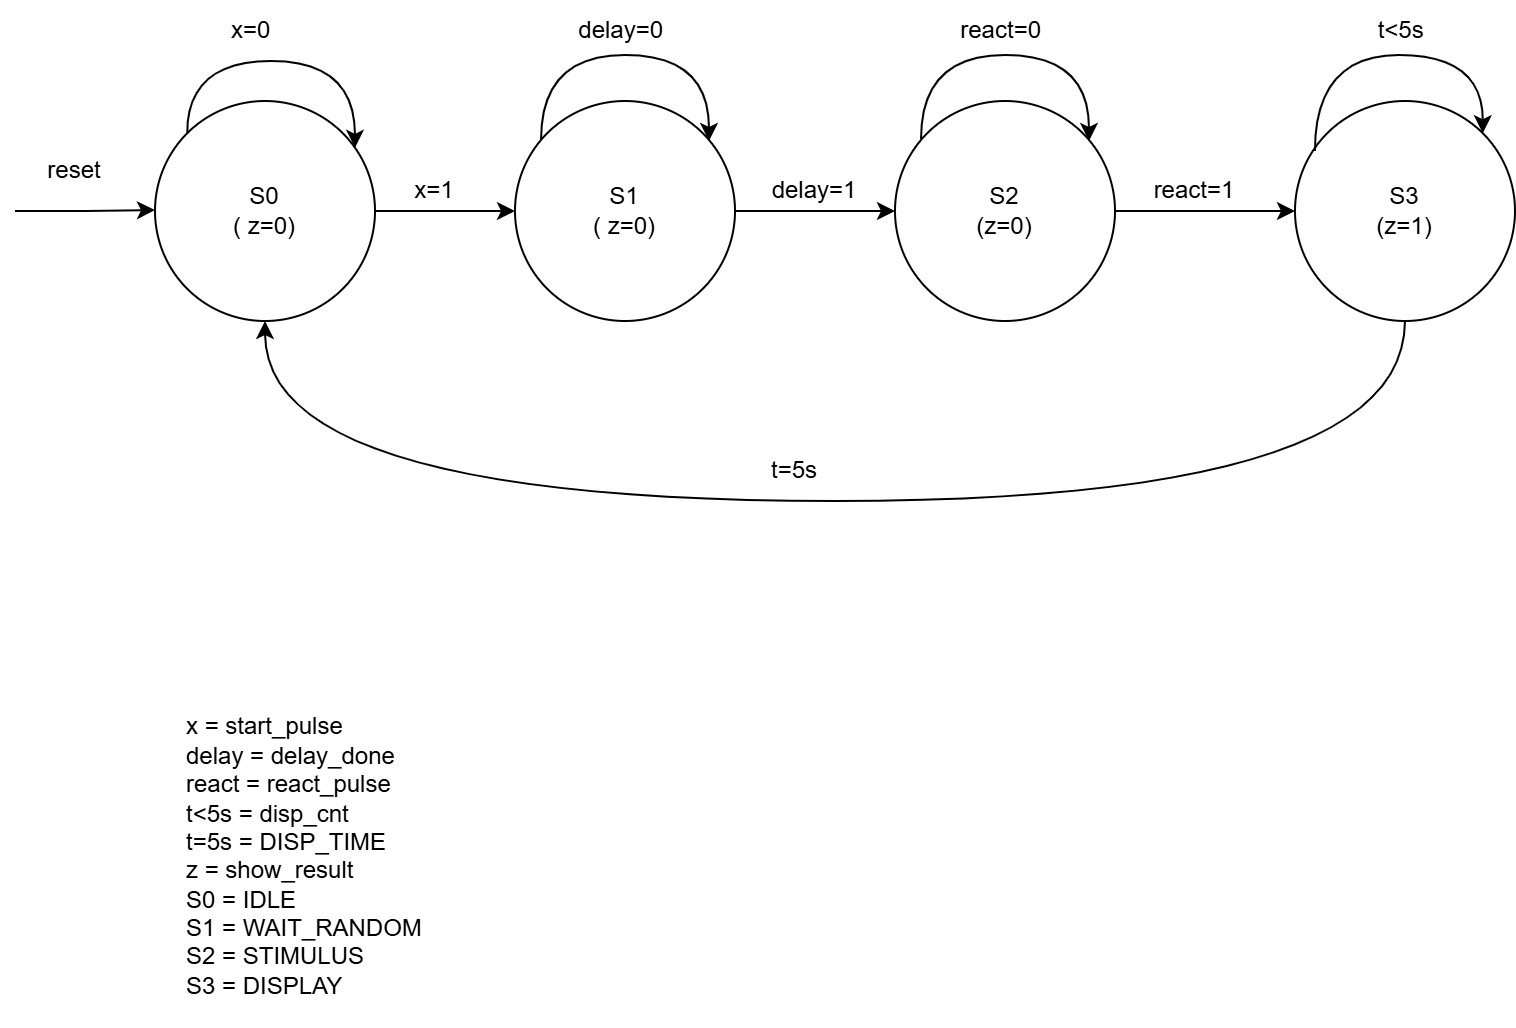

The diagram above was exported from draw.io. Its source (the exported page's mxGraphModel, read from the mxfile embedded in the PNG):
<mxGraphModel dx="872" dy="529" grid="1" gridSize="10" guides="1" tooltips="1" connect="1" arrows="1" fold="1" page="1" pageScale="1" pageWidth="827" pageHeight="1169" background="#ffffff" math="0" shadow="0">
  <root>
    <mxCell id="0" />
    <mxCell id="1" parent="0" />
    <mxCell id="gcXBCzbvvn34_GE0k6Pw-5" edge="1" parent="1" source="gcXBCzbvvn34_GE0k6Pw-1" style="edgeStyle=orthogonalEdgeStyle;rounded=0;orthogonalLoop=1;jettySize=auto;html=1;exitX=1;exitY=0.5;exitDx=0;exitDy=0;entryX=0;entryY=0.5;entryDx=0;entryDy=0;" target="gcXBCzbvvn34_GE0k6Pw-2">
      <mxGeometry relative="1" as="geometry" />
    </mxCell>
    <mxCell id="gcXBCzbvvn34_GE0k6Pw-19" edge="1" parent="1" source="gcXBCzbvvn34_GE0k6Pw-1" style="edgeStyle=orthogonalEdgeStyle;curved=1;rounded=0;orthogonalLoop=1;jettySize=auto;html=1;exitX=0.5;exitY=1;exitDx=0;exitDy=0;entryX=0.5;entryY=1;entryDx=0;entryDy=0;startArrow=classic;startFill=1;endArrow=none;endFill=0;" target="gcXBCzbvvn34_GE0k6Pw-4">
      <mxGeometry relative="1" as="geometry">
        <Array as="points">
          <mxPoint x="255" y="360" />
          <mxPoint x="825" y="360" />
        </Array>
      </mxGeometry>
    </mxCell>
    <mxCell id="gcXBCzbvvn34_GE0k6Pw-1" parent="1" style="ellipse;whiteSpace=wrap;html=1;aspect=fixed;" value="S0&lt;div&gt;( z=0)&lt;/div&gt;" vertex="1">
      <mxGeometry height="110" width="110" x="200" y="160" as="geometry" />
    </mxCell>
    <mxCell id="gcXBCzbvvn34_GE0k6Pw-6" edge="1" parent="1" source="gcXBCzbvvn34_GE0k6Pw-2" style="edgeStyle=orthogonalEdgeStyle;rounded=0;orthogonalLoop=1;jettySize=auto;html=1;exitX=1;exitY=0.5;exitDx=0;exitDy=0;entryX=0;entryY=0.5;entryDx=0;entryDy=0;" target="gcXBCzbvvn34_GE0k6Pw-3">
      <mxGeometry relative="1" as="geometry" />
    </mxCell>
    <mxCell id="gcXBCzbvvn34_GE0k6Pw-2" parent="1" style="ellipse;whiteSpace=wrap;html=1;aspect=fixed;" value="S1&lt;div&gt;( z=0)&lt;/div&gt;" vertex="1">
      <mxGeometry height="110" width="110" x="380" y="160" as="geometry" />
    </mxCell>
    <mxCell id="gcXBCzbvvn34_GE0k6Pw-7" edge="1" parent="1" source="gcXBCzbvvn34_GE0k6Pw-3" style="edgeStyle=orthogonalEdgeStyle;rounded=0;orthogonalLoop=1;jettySize=auto;html=1;exitX=1;exitY=0.5;exitDx=0;exitDy=0;entryX=0;entryY=0.5;entryDx=0;entryDy=0;" target="gcXBCzbvvn34_GE0k6Pw-4">
      <mxGeometry relative="1" as="geometry" />
    </mxCell>
    <mxCell id="gcXBCzbvvn34_GE0k6Pw-3" parent="1" style="ellipse;whiteSpace=wrap;html=1;aspect=fixed;" value="S2&lt;div&gt;(z=0)&lt;/div&gt;" vertex="1">
      <mxGeometry height="110" width="110" x="570" y="160" as="geometry" />
    </mxCell>
    <mxCell id="gcXBCzbvvn34_GE0k6Pw-4" parent="1" style="ellipse;whiteSpace=wrap;html=1;aspect=fixed;" value="S3&lt;div&gt;(z=1)&lt;/div&gt;" vertex="1">
      <mxGeometry height="110" width="110" x="770" y="160" as="geometry" />
    </mxCell>
    <mxCell id="gcXBCzbvvn34_GE0k6Pw-11" edge="1" parent="1" style="edgeStyle=orthogonalEdgeStyle;rounded=0;orthogonalLoop=1;jettySize=auto;html=1;entryX=0;entryY=0.5;entryDx=0;entryDy=0;">
      <mxGeometry relative="1" as="geometry">
        <mxPoint x="130" y="215" as="sourcePoint" />
        <mxPoint x="200" y="214.5" as="targetPoint" />
      </mxGeometry>
    </mxCell>
    <mxCell id="gcXBCzbvvn34_GE0k6Pw-12" parent="1" style="text;html=1;whiteSpace=wrap;strokeColor=none;fillColor=none;align=center;verticalAlign=middle;rounded=0;" value="reset" vertex="1">
      <mxGeometry height="30" width="60" x="130" y="180" as="geometry" />
    </mxCell>
    <mxCell id="gcXBCzbvvn34_GE0k6Pw-21" edge="1" parent="1" source="gcXBCzbvvn34_GE0k6Pw-1" style="edgeStyle=orthogonalEdgeStyle;curved=1;rounded=0;orthogonalLoop=1;jettySize=auto;html=1;exitX=0;exitY=0;exitDx=0;exitDy=0;" target="gcXBCzbvvn34_GE0k6Pw-1">
      <mxGeometry relative="1" as="geometry">
        <Array as="points">
          <mxPoint x="216" y="140" />
          <mxPoint x="300" y="140" />
        </Array>
      </mxGeometry>
    </mxCell>
    <mxCell id="gcXBCzbvvn34_GE0k6Pw-23" edge="1" parent="1" source="gcXBCzbvvn34_GE0k6Pw-2" style="edgeStyle=orthogonalEdgeStyle;curved=1;rounded=0;orthogonalLoop=1;jettySize=auto;html=1;">
      <mxGeometry relative="1" as="geometry">
        <Array as="points">
          <mxPoint x="393" y="137" />
          <mxPoint x="477" y="137" />
        </Array>
        <mxPoint x="393" y="173" as="sourcePoint" />
        <mxPoint x="477" y="180" as="targetPoint" />
      </mxGeometry>
    </mxCell>
    <mxCell id="gcXBCzbvvn34_GE0k6Pw-24" edge="1" parent="1" source="gcXBCzbvvn34_GE0k6Pw-4" style="edgeStyle=orthogonalEdgeStyle;curved=1;rounded=0;orthogonalLoop=1;jettySize=auto;html=1;exitX=0.091;exitY=0.227;exitDx=0;exitDy=0;exitPerimeter=0;entryX=1;entryY=0;entryDx=0;entryDy=0;startArrow=none;startFill=0;" target="gcXBCzbvvn34_GE0k6Pw-4">
      <mxGeometry relative="1" as="geometry">
        <Array as="points">
          <mxPoint x="780" y="137" />
          <mxPoint x="864" y="137" />
        </Array>
        <mxPoint x="780" y="179" as="sourcePoint" />
        <mxPoint x="864" y="180" as="targetPoint" />
      </mxGeometry>
    </mxCell>
    <mxCell id="gcXBCzbvvn34_GE0k6Pw-25" edge="1" parent="1" style="edgeStyle=orthogonalEdgeStyle;curved=1;rounded=0;orthogonalLoop=1;jettySize=auto;html=1;">
      <mxGeometry relative="1" as="geometry">
        <Array as="points">
          <mxPoint x="583" y="137" />
          <mxPoint x="667" y="137" />
        </Array>
        <mxPoint x="583" y="179" as="sourcePoint" />
        <mxPoint x="667" y="180" as="targetPoint" />
      </mxGeometry>
    </mxCell>
    <mxCell id="gcXBCzbvvn34_GE0k6Pw-26" parent="1" style="text;html=1;whiteSpace=wrap;strokeColor=none;fillColor=none;align=center;verticalAlign=middle;rounded=0;" value="x=0&amp;nbsp;" vertex="1">
      <mxGeometry height="30" width="60" x="220" y="110" as="geometry" />
    </mxCell>
    <mxCell id="gcXBCzbvvn34_GE0k6Pw-27" parent="1" style="text;html=1;whiteSpace=wrap;strokeColor=none;fillColor=none;align=center;verticalAlign=middle;rounded=0;" value="x=1" vertex="1">
      <mxGeometry height="30" width="60" x="310" y="190" as="geometry" />
    </mxCell>
    <mxCell id="gcXBCzbvvn34_GE0k6Pw-28" parent="1" style="text;html=1;whiteSpace=wrap;strokeColor=none;fillColor=none;align=center;verticalAlign=middle;rounded=0;" value="delay=0&amp;nbsp;" vertex="1">
      <mxGeometry height="30" width="90" x="390" y="110" as="geometry" />
    </mxCell>
    <mxCell id="gcXBCzbvvn34_GE0k6Pw-29" parent="1" style="text;html=1;whiteSpace=wrap;strokeColor=none;fillColor=none;align=center;verticalAlign=middle;rounded=0;" value="delay=1" vertex="1">
      <mxGeometry height="30" width="80" x="490" y="190" as="geometry" />
    </mxCell>
    <mxCell id="gcXBCzbvvn34_GE0k6Pw-30" parent="1" style="text;html=1;whiteSpace=wrap;strokeColor=none;fillColor=none;align=center;verticalAlign=middle;rounded=0;" value="react=0&amp;nbsp;" vertex="1">
      <mxGeometry height="30" width="80" x="585" y="110" as="geometry" />
    </mxCell>
    <mxCell id="gcXBCzbvvn34_GE0k6Pw-31" parent="1" style="text;html=1;whiteSpace=wrap;strokeColor=none;fillColor=none;align=center;verticalAlign=middle;rounded=0;" value="react=1" vertex="1">
      <mxGeometry height="30" width="80" x="680" y="190" as="geometry" />
    </mxCell>
    <mxCell id="gcXBCzbvvn34_GE0k6Pw-32" parent="1" style="text;html=1;whiteSpace=wrap;strokeColor=none;fillColor=none;align=center;verticalAlign=middle;rounded=0;" value="t&amp;lt;5s&amp;nbsp;" vertex="1">
      <mxGeometry height="30" width="60" x="795" y="110" as="geometry" />
    </mxCell>
    <mxCell id="gcXBCzbvvn34_GE0k6Pw-33" parent="1" style="text;html=1;whiteSpace=wrap;strokeColor=none;fillColor=none;align=center;verticalAlign=middle;rounded=0;" value="t=5s" vertex="1">
      <mxGeometry height="30" width="60" x="490" y="330" as="geometry" />
    </mxCell>
    <mxCell id="ROPh2YPEui6dh7WI9fR4-2" parent="1" style="text;html=1;whiteSpace=wrap;strokeColor=none;fillColor=none;align=left;verticalAlign=middle;rounded=0;" value="&lt;div&gt;x = start_pulse&lt;/div&gt;&lt;div&gt;delay = delay_done&lt;/div&gt;&lt;div&gt;react = react_pulse&lt;/div&gt;&lt;div&gt;t&amp;lt;5s = disp_cnt&lt;/div&gt;&lt;div&gt;t=5s = DISP_TIME&lt;/div&gt;&lt;div&gt;z = show_result&lt;/div&gt;S0 = IDLE&lt;div&gt;S1 = WAIT_RANDOM&lt;/div&gt;&lt;div&gt;S2 = STIMULUS&lt;/div&gt;&lt;div&gt;S3 = DISPLAY&lt;/div&gt;&lt;div&gt;&lt;br&gt;&lt;/div&gt;" vertex="1">
      <mxGeometry height="150" width="200" x="214" y="470" as="geometry" />
    </mxCell>
  </root>
</mxGraphModel>